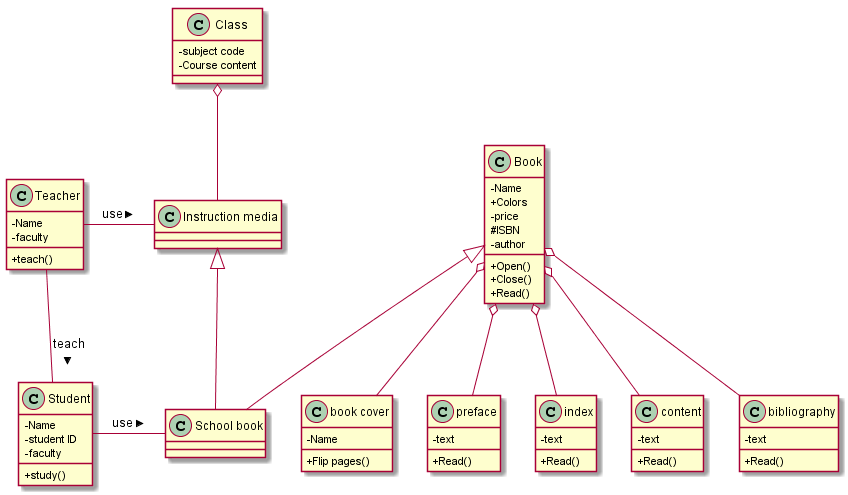

The diagram above was rendered by PlantUML. Its source (embedded in the PNG):
@startuml
Class o-- "Instruction media"
"Instruction media" <|-- "School book" 
Teacher -right- "Instruction media":use >
Student -right- "School book":use >
Teacher -- Student:teach >

Book <|-- "School book"
Book o-- "book cover"
Book o-- preface
Book o-- index
Book o-- content
Book o-- bibliography

skinparam classAttributeIconSize 0
Class Class{
-subject code
-Course content
}
Class "Instruction media"{
}
Class "School book"{

}
Class Teacher{
-Name
-faculty
+teach()
}
Class Student{
-Name
-student ID
-faculty
+study()
}
Class Book{
-Name
+Colors
-price
#ISBN
-author
+Open()
+Close()
+Read()
}
Class "book cover"{
-Name
+Flip pages()
}
Class preface{
-text
+Read()
}
Class index{
-text
+Read()
}
Class content{
-text
+Read()
}
Class bibliography{
-text
+Read()
}

@enduml